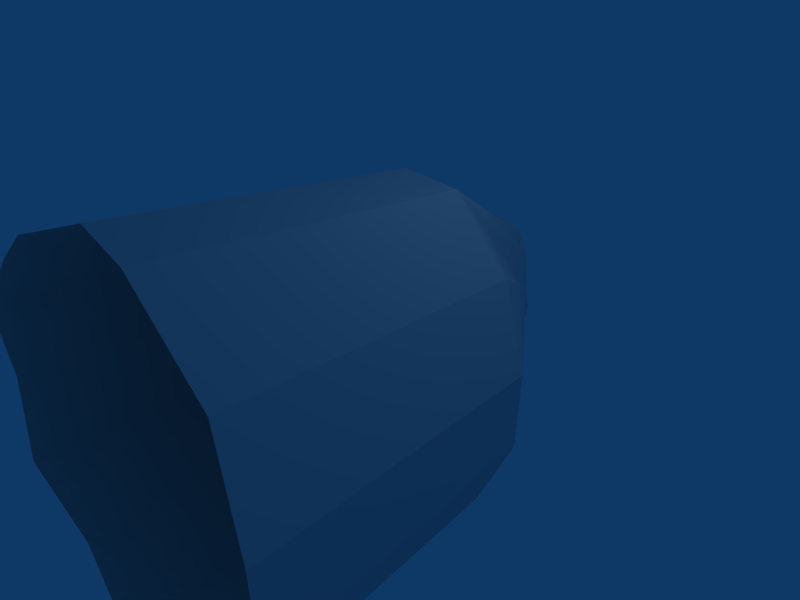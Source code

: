 # Source: vulcano1.1.blend  (saved by Blender 2.49.2; exported with 4.5.12 LTS)
import bpy
from mathutils import Matrix  # noqa: F401  (used for matrix-valued properties, if any)

bpy.ops.wm.read_factory_settings(use_empty=True)
scene = bpy.context.scene
scene.name = 'Scene'

# ---- collections
col_collection_1 = bpy.data.collections.new('Collection 1'); scene.collection.children.link(col_collection_1)

# ---- materials (node trees are filled in below, after node groups)
mat_material = bpy.data.materials.new('Material')
mat_material.alpha_threshold = 0.0
mat_material.roughness = 0.5
mat_material.line_color = (0.0, 0.0, 0.0, 1.0)

# ---- material node trees

# ---- world
world_world = bpy.data.worlds.new('World'); scene.world = world_world
world_world.color = (0.05656, 0.2208, 0.4)
world_world.use_sun_shadow = False
world_world.sun_shadow_jitter_overblur = 0.0
world_world.cycles.sampling_method = 'MANUAL'
world_world.cycles.sample_map_resolution = 256

# ---- cameras
cam_camera = bpy.data.cameras.new('Camera')
cam_camera.passepartout_alpha = 0.2
cam_camera.clip_end = 100.0
cam_camera.lens = 35.0
cam_camera.ortho_scale = 7.314
cam_camera.show_passepartout = False
cam_camera.show_safe_areas = True
cam_camera.dof.focus_distance = 0.0
cam_camera.dof.aperture_fstop = 128.0

# ---- lights
light_spot = bpy.data.lights.new('Spot', 'POINT')
light_spot.transmission_factor = 0.0
light_spot.cutoff_distance = 30.0
light_spot.energy = 100.0
light_spot.shadow_buffer_clip_start = 1.001
light_spot.shadow_soft_size = 1.0
light_spot.shadow_maximum_resolution = 0.006
light_spot.use_absolute_resolution = True
light_spot.cycles.use_multiple_importance_sampling = False

# ---- meshes
me_cylinder = bpy.data.meshes.new('Cylinder')
me_cylinder.from_pydata([(1.989, 0.01689, -1.98), (2.591, 0.08567, 0.2881), (1.494, 0.01689, 2.405), (-0.7541, 0.02624, 2.015), (-2.391, 0.004809, 0.7101), (-2.396, 0.01689, -1.486), (-0.3228, 0.01689, -2.789), (0.6655, 2.607, -0.6473), (0.9397, 2.243, 0.1364), (0.498, 2.607, 0.8394), (-0.327, 2.81, 0.9323), (-0.8322, 2.429, 0.3372), (-0.8237, 2.895, -0.3924), (-0.1182, 2.607, -0.9215), (2.466, 0.1719, -0.9061), (2.197, 0.1602, 1.421), (0.4705, 0.1644, 2.418), (-1.691, 0.09526, 1.469), (-2.59, 0.1299, -0.3871), (-1.499, 0.1652, -2.315), (0.9184, 0.1622, -2.585), (0.0002985, 2.875, 0.04059), (0.8285, 2.468, -0.2691), (0.7431, 2.483, 0.5305), (0.06948, 2.77, 0.9206), (-0.5877, 2.664, 0.66), (-0.851, 2.718, -0.0369), (-0.5031, 2.83, -0.6733), (0.2966, 2.666, -0.8137), (0.3573, 2.802, -0.3134), (-0.05374, 2.83, -0.4777), (-0.4348, 2.953, -0.1808), (-0.4396, 2.767, 0.2073), (-0.1802, 2.911, 0.5169), (0.2713, 2.812, 0.4725), (0.5019, 2.653, 0.09228), (2.291, -4.225, -2.268), (2.843, -4.046, -1.027), (2.987, -4.146, 0.3518), (2.532, -4.06, 1.661), (1.721, -4.225, 2.796), (0.5381, -4.055, 2.812), (-0.8763, -4.215, 2.346), (-1.958, -4.135, 1.715), (-2.767, -4.239, 0.8392), (-2.997, -4.095, -0.428), (-2.773, -4.225, -1.697), (-1.737, -4.054, -2.655), (-0.3781, -4.225, -3.202), (1.055, -4.058, -2.967)], [], [(0, 20, 13), (20, 6, 13), (6, 19, 13), (19, 5, 13), (5, 18, 11), (18, 4, 11), (4, 17, 11), (17, 3, 11), (3, 16, 9), (16, 2, 9), (2, 15, 8), (15, 1, 8), (1, 14, 8), (14, 0, 8), (28, 0, 13), (7, 0, 28), (12, 27, 5), (27, 13, 5), (11, 26, 5), (26, 12, 5), (10, 25, 3), (25, 11, 3), (9, 24, 3), (24, 10, 3), (8, 23, 2), (23, 9, 2), (22, 0, 7), (8, 0, 22), (35, 8, 22), (22, 29, 35), (21, 35, 29), (29, 22, 7), (34, 9, 23), (23, 35, 34), (21, 34, 35), (35, 23, 8), (33, 10, 24), (24, 34, 33), (21, 33, 34), (34, 24, 9), (32, 11, 25), (25, 33, 32), (21, 32, 33), (33, 25, 10), (31, 12, 26), (26, 32, 31), (21, 31, 32), (32, 26, 11), (30, 13, 27), (27, 31, 30), (21, 30, 31), (31, 27, 12), (29, 7, 28), (28, 30, 29), (21, 29, 30), (30, 28, 13), (6, 20, 49), (6, 49, 48), (20, 0, 49), (0, 36, 49), (19, 6, 47), (6, 48, 47), (5, 19, 47), (5, 47, 46), (18, 5, 45), (5, 46, 45), (4, 18, 45), (4, 45, 44), (17, 4, 43), (4, 44, 43), (3, 17, 43), (3, 43, 42), (16, 3, 41), (3, 42, 41), (2, 16, 41), (2, 41, 40), (15, 2, 39), (2, 40, 39), (1, 15, 39), (1, 39, 38), (14, 1, 37), (1, 38, 37), (0, 14, 37), (0, 37, 36)])
_uv = me_cylinder.uv_layers.new(name='UVTex')
_uv.uv.foreach_set('vector', [0.0372, 0.947, 0.07851, 0.8582, 0.3776, 0.9146, 0.07851, 0.8582, 0.09977, 0.7408, 0.3776, 0.9146, 0.09977, 0.7408, 0.1909, 0.6571, 0.3776, 0.9146, 0.1909, 0.6571, 0.2375, 0.5809, 0.3776, 0.9146, 0.2375, 0.5809, 0.3289, 0.5656, 0.4521, 0.843, 0.3289, 0.5656, 0.3608, 0.5595, 0.4521, 0.843, 0.3608, 0.5595, 0.2847, 0.569, 0.4521, 0.843, 0.2847, 0.569, 0.2497, 0.6276, 0.4521, 0.843, 0.2497, 0.6276, 0.1918, 0.6652, 0.387, 0.9072, 0.1918, 0.6652, 0.1151, 0.7398, 0.387, 0.9072, 0.1151, 0.7398, 0.02859, 0.8442, 0.3675, 0.9428, 0.02859, 0.8442, 0.04308, 0.9364, 0.3675, 0.9428, 0.04308, 0.9364, 0.05017, 0.8732, 0.3675, 0.9428, 0.05017, 0.8732, 0.1394, 0.6729, 0.3675, 0.9428, 0.3739, 0.9517, 0.0372, 0.947, 0.3776, 0.9146, 0.3583, 0.978, 0.0372, 0.947, 0.3739, 0.9517, 0.4155, 0.8701, 0.4033, 0.8935, 0.2375, 0.5809, 0.4033, 0.8935, 0.3776, 0.9146, 0.2375, 0.5809, 0.4521, 0.843, 0.435, 0.8615, 0.2375, 0.5809, 0.435, 0.8615, 0.4155, 0.8701, 0.2375, 0.5809, 0.4158, 0.8684, 0.4331, 0.8591, 0.2497, 0.6276, 0.4331, 0.8591, 0.4521, 0.843, 0.2497, 0.6276, 0.387, 0.9072, 0.4056, 0.8913, 0.2497, 0.6276, 0.4056, 0.8913, 0.4158, 0.8684, 0.2497, 0.6276, 0.3675, 0.9428, 0.3818, 0.9236, 0.1151, 0.7398, 0.3818, 0.9236, 0.387, 0.9072, 0.1151, 0.7398, 0.3763, 0.9436, 0.1189, 0.7129, 0.3612, 0.973, 0.388, 0.9029, 0.1189, 0.7129, 0.3763, 0.9436, 0.2365, 0.9029, 0.1594, 0.8206, 0.198, 0.8383, 0.198, 0.8383, 0.2808, 0.9269, 0.2365, 0.9029, 0.3248, 0.9972, 0.2365, 0.9029, 0.2808, 0.9269, 0.2808, 0.9269, 0.198, 0.8383, 0.2441, 0.866, 0.2007, 0.9053, 0.09585, 0.8278, 0.1158, 0.8156, 0.1158, 0.8156, 0.2364, 0.9028, 0.2007, 0.9053, 0.3248, 0.9972, 0.2007, 0.9053, 0.2364, 0.9028, 0.2364, 0.9028, 0.1158, 0.8156, 0.1594, 0.8206, 0.1812, 0.9426, 0.05612, 0.8939, 0.06547, 0.8572, 0.06547, 0.8572, 0.2011, 0.9054, 0.1812, 0.9426, 0.3248, 0.9972, 0.1812, 0.9426, 0.2011, 0.9054, 0.2011, 0.9054, 0.06547, 0.8572, 0.09585, 0.8278, 0.186, 0.9765, 0.06608, 0.9601, 0.05379, 0.9241, 0.05379, 0.9241, 0.18, 0.942, 0.186, 0.9765, 0.3248, 0.9972, 0.186, 0.9765, 0.18, 0.942, 0.18, 0.942, 0.05379, 0.9241, 0.05612, 0.8939, 0.2186, 0.9915, 0.1247, 0.9869, 0.08959, 0.9731, 0.08959, 0.9731, 0.1873, 0.9772, 0.2186, 0.9915, 0.3248, 0.9972, 0.2186, 0.9915, 0.1873, 0.9772, 0.1873, 0.9772, 0.08959, 0.9731, 0.06608, 0.9601, 0.2286, 0.9492, 0.1434, 0.9088, 0.1263, 0.9475, 0.1263, 0.9475, 0.2204, 0.9925, 0.2286, 0.9492, 0.3248, 0.9972, 0.2286, 0.9492, 0.2204, 0.9925, 0.2204, 0.9925, 0.1263, 0.9475, 0.1247, 0.9869, 0.2842, 0.9284, 0.2441, 0.866, 0.1899, 0.8823, 0.1899, 0.8823, 0.2277, 0.9487, 0.2842, 0.9284, 0.3248, 0.9972, 0.2842, 0.9284, 0.2277, 0.9487, 0.2277, 0.9487, 0.1899, 0.8823, 0.1434, 0.9088, 0.07851, 0.8582, 0.09977, 0.7408, 0.3776, 0.9146, 0.07851, 0.8582, 0.3776, 0.9146, 0.2747, 0.7874, 0.0372, 0.947, 0.07851, 0.8582, 0.2747, 0.7874, 0.07851, 0.8582, 0.3776, 0.9146, 0.2747, 0.7874, 0.09977, 0.7408, 0.1909, 0.6571, 0.177, 0.8994, 0.1909, 0.6571, 0.3776, 0.9146, 0.177, 0.8994, 0.1909, 0.6571, 0.2375, 0.5809, 0.3776, 0.9146, 0.1909, 0.6571, 0.3776, 0.9146, 0.177, 0.8994, 0.2375, 0.5809, 0.3289, 0.5656, 0.2747, 0.7874, 0.3289, 0.5656, 0.4521, 0.843, 0.2747, 0.7874, 0.3289, 0.5656, 0.3608, 0.5595, 0.4521, 0.843, 0.3289, 0.5656, 0.4521, 0.843, 0.2747, 0.7874, 0.3608, 0.5595, 0.2847, 0.569, 0.2747, 0.7874, 0.2847, 0.569, 0.4521, 0.843, 0.2747, 0.7874, 0.2847, 0.569, 0.2497, 0.6276, 0.4521, 0.843, 0.2847, 0.569, 0.4521, 0.843, 0.2747, 0.7874, 0.2497, 0.6276, 0.1918, 0.6652, 0.2747, 0.7874, 0.1918, 0.6652, 0.387, 0.9072, 0.2262, 0.8575, 0.1918, 0.6652, 0.1151, 0.7398, 0.387, 0.9072, 0.1918, 0.6652, 0.387, 0.9072, 0.2583, 0.8096, 0.1151, 0.7398, 0.02859, 0.8442, 0.2747, 0.7874, 0.02859, 0.8442, 0.3675, 0.9428, 0.2747, 0.7874, 0.02859, 0.8442, 0.04308, 0.9364, 0.3675, 0.9428, 0.02859, 0.8442, 0.3675, 0.9428, 0.2747, 0.7874, 0.04308, 0.9364, 0.05017, 0.8732, 0.2747, 0.7874, 0.05017, 0.8732, 0.3675, 0.9428, 0.2747, 0.7874, 0.05017, 0.8732, 0.1394, 0.6729, 0.3675, 0.9428, 0.05017, 0.8732, 0.3675, 0.9428, 0.2747, 0.7874])
me_cylinder.materials.append(mat_material)
me_cylinder.use_remesh_preserve_volume = False
me_cylinder.use_remesh_preserve_attributes = False
me_cylinder.use_mirror_vertex_groups = False
me_cylinder.update()

# ---- objects
ob_cylinder = bpy.data.objects.new('Cylinder', me_cylinder)
ob_lamp = bpy.data.objects.new('Lamp', light_spot)
ob_camera = bpy.data.objects.new('Camera', cam_camera)

# ---- transforms, parenting, visibility, modifiers, constraints
ob_cylinder.location = (0.0, 0.0, 0.0)
ob_cylinder.lock_rotations_4d = False
ob_cylinder.empty_display_type = 'ARROWS'
ob_cylinder.color = (0.0, 0.0, 0.0, 1.0)
ob_cylinder.lineart.crease_threshold = 0.0
ob_lamp.location = (4.076, 1.005, 5.904)
ob_lamp.rotation_euler = (0.6503, 0.05522, 1.866)
ob_lamp.lock_rotations_4d = False
ob_lamp.empty_display_type = 'ARROWS'
ob_lamp.color = (0.0, 0.0, 0.0, 0.0)
ob_lamp.lineart.crease_threshold = 0.0
ob_camera.location = (7.481, -6.508, 5.344)
ob_camera.rotation_euler = (1.109, 0.01082, 0.8149)
ob_camera.lock_rotations_4d = False
ob_camera.empty_display_type = 'ARROWS'
ob_camera.color = (0.0, 0.0, 0.0, 0.0)
ob_camera.display_type = 'WIRE'
ob_camera.lineart.crease_threshold = 0.0

# ---- collection membership
col_collection_1.objects.link(ob_cylinder)
col_collection_1.objects.link(ob_lamp)
col_collection_1.objects.link(ob_camera)

# ---- scene / render settings (as saved in the file)
scene.camera = ob_camera
scene.frame_start = 1; scene.frame_end = 1; scene.frame_set(1)
scene.render.engine = 'BLENDER_EEVEE_NEXT'
scene.render.image_settings.file_format = 'JPEG'
scene.render.image_settings.color_mode = 'RGB'
scene.render.image_settings.compression = 90
scene.render.resolution_x = 800
scene.render.resolution_y = 600
scene.render.pixel_aspect_x = 100.0
scene.render.pixel_aspect_y = 100.0
scene.render.fps = 25
scene.render.dither_intensity = 0.0
scene.render.use_compositing = False
scene.render.use_sequencer = False
scene.render.bake_margin = 2
scene.render.bake_bias = 0.0
scene.render.use_stamp_time = False
scene.render.use_stamp_date = False
scene.render.use_stamp_frame = False
scene.render.use_stamp_camera = False
scene.render.use_stamp_scene = False
scene.render.use_stamp_filename = False
scene.render.use_stamp_render_time = False
scene.render.stamp_font_size = 0
scene.cycles.use_denoising = False
scene.cycles.samples = 10
scene.cycles.sampling_pattern = 'TABULATED_SOBOL'
scene.cycles.light_sampling_threshold = 0.0
scene.cycles.use_adaptive_sampling = False
scene.cycles.use_light_tree = False
scene.cycles.blur_glossy = 0.0
scene.cycles.volume_bounces = 1
scene.cycles.pixel_filter_type = 'GAUSSIAN'
scene.cycles.sample_clamp_indirect = 0.0
scene.view_settings.view_transform = 'Raw'
bpy.context.view_layer.update()
